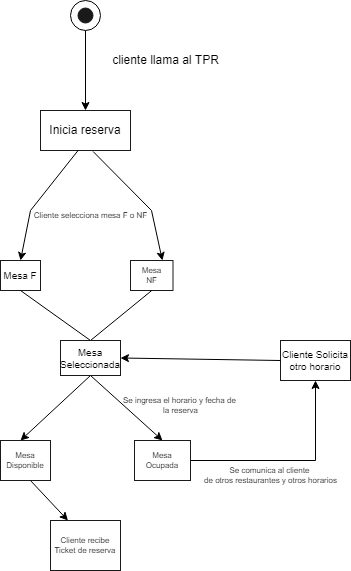

The diagram above was exported from draw.io. Its source (the exported page's mxGraphModel, read from the mxfile embedded in the PNG):
<mxGraphModel dx="981" dy="548" grid="1" gridSize="10" guides="1" tooltips="1" connect="1" arrows="1" fold="1" page="1" pageScale="1" pageWidth="827" pageHeight="1169" math="0" shadow="0">
  <root>
    <mxCell id="0" />
    <mxCell id="1" parent="0" />
    <mxCell id="F5sGfmi4k5UELaPc_X3V-1" value="" style="ellipse;whiteSpace=wrap;html=1;" vertex="1" parent="1">
      <mxGeometry x="350" y="370" width="30" height="30" as="geometry" />
    </mxCell>
    <mxCell id="F5sGfmi4k5UELaPc_X3V-2" value="" style="ellipse;whiteSpace=wrap;html=1;strokeColor=#1A1A1A;fillColor=#1A1A1A;" vertex="1" parent="1">
      <mxGeometry x="357.5" y="377.5" width="15" height="15" as="geometry" />
    </mxCell>
    <mxCell id="F5sGfmi4k5UELaPc_X3V-3" value="cliente llama al TPR" style="text;html=1;align=center;verticalAlign=middle;resizable=0;points=[];autosize=1;strokeColor=none;fillColor=none;" vertex="1" parent="1">
      <mxGeometry x="380" y="415" width="130" height="30" as="geometry" />
    </mxCell>
    <mxCell id="F5sGfmi4k5UELaPc_X3V-4" value="Inicia reserva" style="rounded=0;whiteSpace=wrap;html=1;strokeColor=#1A1A1A;fillColor=none;" vertex="1" parent="1">
      <mxGeometry x="320" y="480" width="90" height="40" as="geometry" />
    </mxCell>
    <mxCell id="F5sGfmi4k5UELaPc_X3V-6" value="Mesa&lt;br style=&quot;font-size: 8px;&quot;&gt;NF" style="rounded=0;whiteSpace=wrap;html=1;strokeColor=#1A1A1A;fillColor=none;fontSize=8;" vertex="1" parent="1">
      <mxGeometry x="410" y="630" width="42.5" height="30" as="geometry" />
    </mxCell>
    <mxCell id="F5sGfmi4k5UELaPc_X3V-9" value="Cliente selecciona mesa F o NF" style="text;html=1;align=center;verticalAlign=middle;resizable=0;points=[];autosize=1;strokeColor=none;fillColor=none;fontSize=8;" vertex="1" parent="1">
      <mxGeometry x="300" y="575" width="140" height="20" as="geometry" />
    </mxCell>
    <mxCell id="F5sGfmi4k5UELaPc_X3V-11" value="Mesa F" style="rounded=0;whiteSpace=wrap;html=1;strokeColor=#1A1A1A;fillColor=none;fontSize=10;" vertex="1" parent="1">
      <mxGeometry x="280" y="630" width="40" height="30" as="geometry" />
    </mxCell>
    <mxCell id="F5sGfmi4k5UELaPc_X3V-12" value="" style="endArrow=classic;html=1;rounded=0;entryX=0.5;entryY=0;entryDx=0;entryDy=0;exitX=0.419;exitY=0.995;exitDx=0;exitDy=0;exitPerimeter=0;" edge="1" parent="1" source="F5sGfmi4k5UELaPc_X3V-4" target="F5sGfmi4k5UELaPc_X3V-11">
      <mxGeometry width="50" height="50" relative="1" as="geometry">
        <mxPoint x="390" y="550" as="sourcePoint" />
        <mxPoint x="440" y="500" as="targetPoint" />
        <Array as="points">
          <mxPoint x="310" y="580" />
        </Array>
      </mxGeometry>
    </mxCell>
    <mxCell id="F5sGfmi4k5UELaPc_X3V-13" value="" style="endArrow=classic;html=1;rounded=0;entryX=0.75;entryY=0;entryDx=0;entryDy=0;exitX=0.584;exitY=1.024;exitDx=0;exitDy=0;exitPerimeter=0;" edge="1" parent="1" source="F5sGfmi4k5UELaPc_X3V-4" target="F5sGfmi4k5UELaPc_X3V-6">
      <mxGeometry width="50" height="50" relative="1" as="geometry">
        <mxPoint x="130" y="400" as="sourcePoint" />
        <mxPoint x="68.10000000000014" y="490.30000000000007" as="targetPoint" />
        <Array as="points">
          <mxPoint x="431" y="580" />
        </Array>
      </mxGeometry>
    </mxCell>
    <mxCell id="F5sGfmi4k5UELaPc_X3V-15" value="Mesa Disponible" style="rounded=0;whiteSpace=wrap;html=1;fontSize=8;strokeColor=#1A1A1A;fillColor=none;" vertex="1" parent="1">
      <mxGeometry x="280" y="810" width="50" height="40" as="geometry" />
    </mxCell>
    <mxCell id="F5sGfmi4k5UELaPc_X3V-19" value="" style="endArrow=none;html=1;rounded=0;fontSize=8;entryX=0.5;entryY=1;entryDx=0;entryDy=0;exitX=0.5;exitY=1;exitDx=0;exitDy=0;" edge="1" parent="1" source="F5sGfmi4k5UELaPc_X3V-11" target="F5sGfmi4k5UELaPc_X3V-6">
      <mxGeometry width="50" height="50" relative="1" as="geometry">
        <mxPoint x="370" y="730" as="sourcePoint" />
        <mxPoint x="440" y="670" as="targetPoint" />
        <Array as="points">
          <mxPoint x="370" y="710" />
        </Array>
      </mxGeometry>
    </mxCell>
    <mxCell id="F5sGfmi4k5UELaPc_X3V-27" style="edgeStyle=orthogonalEdgeStyle;rounded=0;orthogonalLoop=1;jettySize=auto;html=1;exitX=1;exitY=0.5;exitDx=0;exitDy=0;entryX=0.5;entryY=1;entryDx=0;entryDy=0;fontSize=10;" edge="1" parent="1" source="F5sGfmi4k5UELaPc_X3V-20" target="F5sGfmi4k5UELaPc_X3V-26">
      <mxGeometry relative="1" as="geometry" />
    </mxCell>
    <mxCell id="F5sGfmi4k5UELaPc_X3V-20" value="Mesa Ocupada" style="rounded=0;whiteSpace=wrap;html=1;fontSize=8;strokeColor=#1A1A1A;fillColor=none;" vertex="1" parent="1">
      <mxGeometry x="414" y="810" width="56" height="40" as="geometry" />
    </mxCell>
    <mxCell id="F5sGfmi4k5UELaPc_X3V-21" value="" style="endArrow=classic;html=1;rounded=0;fontSize=8;entryX=0.5;entryY=0;entryDx=0;entryDy=0;exitX=0.5;exitY=1;exitDx=0;exitDy=0;" edge="1" parent="1" source="F5sGfmi4k5UELaPc_X3V-24" target="F5sGfmi4k5UELaPc_X3V-20">
      <mxGeometry width="50" height="50" relative="1" as="geometry">
        <mxPoint x="370" y="750" as="sourcePoint" />
        <mxPoint x="440" y="670" as="targetPoint" />
      </mxGeometry>
    </mxCell>
    <mxCell id="F5sGfmi4k5UELaPc_X3V-22" value="" style="endArrow=classic;html=1;rounded=0;fontSize=8;entryX=0.4;entryY=0;entryDx=0;entryDy=0;entryPerimeter=0;exitX=0.5;exitY=1;exitDx=0;exitDy=0;" edge="1" parent="1" source="F5sGfmi4k5UELaPc_X3V-24" target="F5sGfmi4k5UELaPc_X3V-15">
      <mxGeometry width="50" height="50" relative="1" as="geometry">
        <mxPoint x="370" y="750" as="sourcePoint" />
        <mxPoint x="440" y="670" as="targetPoint" />
      </mxGeometry>
    </mxCell>
    <mxCell id="F5sGfmi4k5UELaPc_X3V-23" value="Se ingresa el horario y fecha de&amp;nbsp;&lt;br&gt;la reserva" style="text;html=1;align=center;verticalAlign=middle;resizable=0;points=[];autosize=1;strokeColor=none;fillColor=none;fontSize=8;" vertex="1" parent="1">
      <mxGeometry x="390" y="760" width="140" height="30" as="geometry" />
    </mxCell>
    <mxCell id="F5sGfmi4k5UELaPc_X3V-24" value="Mesa Seleccionada" style="rounded=0;whiteSpace=wrap;html=1;fontSize=10;strokeColor=#1A1A1A;fillColor=none;" vertex="1" parent="1">
      <mxGeometry x="340" y="710" width="60" height="35" as="geometry" />
    </mxCell>
    <mxCell id="F5sGfmi4k5UELaPc_X3V-25" value="" style="endArrow=classic;html=1;rounded=0;fontSize=10;entryX=0.5;entryY=0;entryDx=0;entryDy=0;exitX=0.5;exitY=1;exitDx=0;exitDy=0;" edge="1" parent="1" source="F5sGfmi4k5UELaPc_X3V-1" target="F5sGfmi4k5UELaPc_X3V-4">
      <mxGeometry width="50" height="50" relative="1" as="geometry">
        <mxPoint x="200" y="460" as="sourcePoint" />
        <mxPoint x="250" y="410" as="targetPoint" />
      </mxGeometry>
    </mxCell>
    <mxCell id="F5sGfmi4k5UELaPc_X3V-26" value="Cliente Solicita otro horario" style="whiteSpace=wrap;html=1;fontSize=10;strokeColor=#1A1A1A;fillColor=none;" vertex="1" parent="1">
      <mxGeometry x="560" y="710" width="70" height="40" as="geometry" />
    </mxCell>
    <mxCell id="F5sGfmi4k5UELaPc_X3V-28" value="Se comunica al cliente&amp;nbsp;&lt;br style=&quot;font-size: 8px;&quot;&gt;de otros restaurantes y otros horarios" style="text;html=1;align=center;verticalAlign=middle;resizable=0;points=[];autosize=1;strokeColor=none;fillColor=none;fontSize=8;" vertex="1" parent="1">
      <mxGeometry x="470" y="830" width="160" height="30" as="geometry" />
    </mxCell>
    <mxCell id="F5sGfmi4k5UELaPc_X3V-30" value="" style="endArrow=classic;html=1;rounded=0;fontSize=10;entryX=1;entryY=0.5;entryDx=0;entryDy=0;exitX=0;exitY=0.5;exitDx=0;exitDy=0;" edge="1" parent="1" source="F5sGfmi4k5UELaPc_X3V-26" target="F5sGfmi4k5UELaPc_X3V-24">
      <mxGeometry width="50" height="50" relative="1" as="geometry">
        <mxPoint x="390" y="790" as="sourcePoint" />
        <mxPoint x="440" y="740" as="targetPoint" />
      </mxGeometry>
    </mxCell>
    <mxCell id="F5sGfmi4k5UELaPc_X3V-31" value="Cliente recibe Ticket de reserva" style="whiteSpace=wrap;html=1;fontSize=8;strokeColor=#1A1A1A;fillColor=none;" vertex="1" parent="1">
      <mxGeometry x="330" y="890" width="70" height="50" as="geometry" />
    </mxCell>
    <mxCell id="F5sGfmi4k5UELaPc_X3V-32" value="" style="endArrow=classic;html=1;rounded=0;fontSize=8;entryX=0.25;entryY=0;entryDx=0;entryDy=0;exitX=0.609;exitY=1.014;exitDx=0;exitDy=0;exitPerimeter=0;" edge="1" parent="1" source="F5sGfmi4k5UELaPc_X3V-15" target="F5sGfmi4k5UELaPc_X3V-31">
      <mxGeometry width="50" height="50" relative="1" as="geometry">
        <mxPoint x="610" y="850" as="sourcePoint" />
        <mxPoint x="660" y="800" as="targetPoint" />
      </mxGeometry>
    </mxCell>
  </root>
</mxGraphModel>